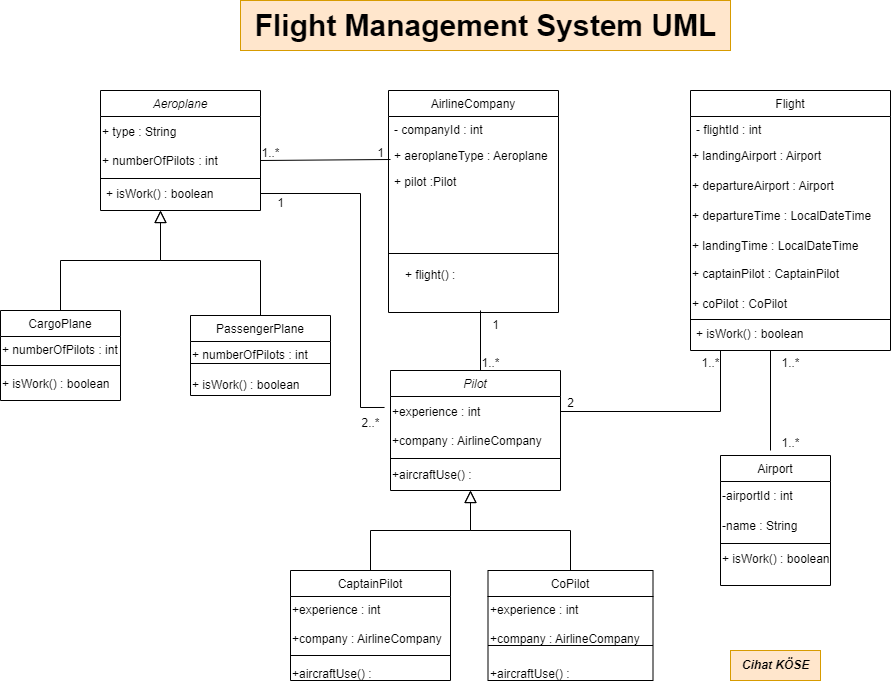

The diagram above was exported from draw.io. Its source (the exported page's mxGraphModel, read from the mxfile embedded in the PNG):
<mxGraphModel dx="1434" dy="760" grid="1" gridSize="10" guides="1" tooltips="1" connect="1" arrows="0" fold="1" page="1" pageScale="1" pageWidth="1800" pageHeight="1100" math="0" shadow="0">
  <root>
    <mxCell id="WIyWlLk6GJQsqaUBKTNV-0" />
    <mxCell id="WIyWlLk6GJQsqaUBKTNV-1" parent="WIyWlLk6GJQsqaUBKTNV-0" />
    <mxCell id="zkfFHV4jXpPFQw0GAbJ--0" value="Aeroplane" style="swimlane;fontStyle=2;align=center;verticalAlign=top;childLayout=stackLayout;horizontal=1;startSize=26;horizontalStack=0;resizeParent=1;resizeLast=0;collapsible=1;marginBottom=0;rounded=0;shadow=0;strokeWidth=1;" parent="WIyWlLk6GJQsqaUBKTNV-1" vertex="1">
      <mxGeometry x="220" y="120" width="160" height="120" as="geometry">
        <mxRectangle x="230" y="140" width="160" height="26" as="alternateBounds" />
      </mxGeometry>
    </mxCell>
    <mxCell id="2XS28PA4dLSfoO0EATai-71" value="+ type : String&lt;br&gt;&lt;br&gt;+ numberOfPilots : int" style="text;html=1;align=left;verticalAlign=middle;resizable=0;points=[];autosize=1;strokeColor=none;fillColor=none;" vertex="1" parent="zkfFHV4jXpPFQw0GAbJ--0">
      <mxGeometry y="26" width="160" height="60" as="geometry" />
    </mxCell>
    <mxCell id="zkfFHV4jXpPFQw0GAbJ--4" value="" style="line;html=1;strokeWidth=1;align=left;verticalAlign=middle;spacingTop=-1;spacingLeft=3;spacingRight=3;rotatable=0;labelPosition=right;points=[];portConstraint=eastwest;" parent="zkfFHV4jXpPFQw0GAbJ--0" vertex="1">
      <mxGeometry y="86" width="160" height="4" as="geometry" />
    </mxCell>
    <mxCell id="zkfFHV4jXpPFQw0GAbJ--5" value="+ isWork() : boolean" style="text;align=left;verticalAlign=top;spacingLeft=4;spacingRight=4;overflow=hidden;rotatable=0;points=[[0,0.5],[1,0.5]];portConstraint=eastwest;" parent="zkfFHV4jXpPFQw0GAbJ--0" vertex="1">
      <mxGeometry y="90" width="160" height="26" as="geometry" />
    </mxCell>
    <mxCell id="zkfFHV4jXpPFQw0GAbJ--6" value="CargoPlane" style="swimlane;fontStyle=0;align=center;verticalAlign=top;childLayout=stackLayout;horizontal=1;startSize=26;horizontalStack=0;resizeParent=1;resizeLast=0;collapsible=1;marginBottom=0;rounded=0;shadow=0;strokeWidth=1;" parent="WIyWlLk6GJQsqaUBKTNV-1" vertex="1">
      <mxGeometry x="120" y="340" width="120" height="90" as="geometry">
        <mxRectangle x="130" y="380" width="160" height="26" as="alternateBounds" />
      </mxGeometry>
    </mxCell>
    <mxCell id="2XS28PA4dLSfoO0EATai-77" value="+ numberOfPilots : int" style="text;whiteSpace=wrap;html=1;" vertex="1" parent="zkfFHV4jXpPFQw0GAbJ--6">
      <mxGeometry y="26" width="120" height="24" as="geometry" />
    </mxCell>
    <mxCell id="zkfFHV4jXpPFQw0GAbJ--9" value="" style="line;html=1;strokeWidth=1;align=left;verticalAlign=middle;spacingTop=-1;spacingLeft=3;spacingRight=3;rotatable=0;labelPosition=right;points=[];portConstraint=eastwest;" parent="zkfFHV4jXpPFQw0GAbJ--6" vertex="1">
      <mxGeometry y="50" width="120" height="10" as="geometry" />
    </mxCell>
    <mxCell id="2XS28PA4dLSfoO0EATai-2" value="+ isWork() : boolean" style="text;whiteSpace=wrap;html=1;" vertex="1" parent="zkfFHV4jXpPFQw0GAbJ--6">
      <mxGeometry y="60" width="120" height="30" as="geometry" />
    </mxCell>
    <mxCell id="zkfFHV4jXpPFQw0GAbJ--12" value="" style="endArrow=block;endSize=10;endFill=0;shadow=0;strokeWidth=1;rounded=0;edgeStyle=elbowEdgeStyle;elbow=vertical;" parent="WIyWlLk6GJQsqaUBKTNV-1" source="zkfFHV4jXpPFQw0GAbJ--6" target="zkfFHV4jXpPFQw0GAbJ--0" edge="1">
      <mxGeometry width="160" relative="1" as="geometry">
        <mxPoint x="200" y="203" as="sourcePoint" />
        <mxPoint x="200" y="203" as="targetPoint" />
        <Array as="points">
          <mxPoint x="280" y="290" />
        </Array>
      </mxGeometry>
    </mxCell>
    <mxCell id="zkfFHV4jXpPFQw0GAbJ--13" value="PassengerPlane" style="swimlane;fontStyle=0;align=center;verticalAlign=top;childLayout=stackLayout;horizontal=1;startSize=26;horizontalStack=0;resizeParent=1;resizeLast=0;collapsible=1;marginBottom=0;rounded=0;shadow=0;strokeWidth=1;" parent="WIyWlLk6GJQsqaUBKTNV-1" vertex="1">
      <mxGeometry x="310" y="345" width="140" height="80" as="geometry">
        <mxRectangle x="340" y="380" width="170" height="26" as="alternateBounds" />
      </mxGeometry>
    </mxCell>
    <mxCell id="2XS28PA4dLSfoO0EATai-78" value="+ numberOfPilots : int" style="text;whiteSpace=wrap;html=1;" vertex="1" parent="zkfFHV4jXpPFQw0GAbJ--13">
      <mxGeometry y="26" width="140" height="14" as="geometry" />
    </mxCell>
    <mxCell id="zkfFHV4jXpPFQw0GAbJ--15" value="" style="line;html=1;strokeWidth=1;align=left;verticalAlign=middle;spacingTop=-1;spacingLeft=3;spacingRight=3;rotatable=0;labelPosition=right;points=[];portConstraint=eastwest;" parent="zkfFHV4jXpPFQw0GAbJ--13" vertex="1">
      <mxGeometry y="40" width="140" height="16" as="geometry" />
    </mxCell>
    <mxCell id="2XS28PA4dLSfoO0EATai-3" value="+ isWork() : boolean" style="text;whiteSpace=wrap;html=1;" vertex="1" parent="zkfFHV4jXpPFQw0GAbJ--13">
      <mxGeometry y="56" width="140" height="14" as="geometry" />
    </mxCell>
    <mxCell id="zkfFHV4jXpPFQw0GAbJ--16" value="" style="endArrow=block;endSize=10;endFill=0;shadow=0;strokeWidth=1;rounded=0;edgeStyle=elbowEdgeStyle;elbow=vertical;" parent="WIyWlLk6GJQsqaUBKTNV-1" source="zkfFHV4jXpPFQw0GAbJ--13" target="zkfFHV4jXpPFQw0GAbJ--0" edge="1">
      <mxGeometry width="160" relative="1" as="geometry">
        <mxPoint x="210" y="373" as="sourcePoint" />
        <mxPoint x="310" y="271" as="targetPoint" />
        <Array as="points">
          <mxPoint x="280" y="290" />
          <mxPoint x="280" y="260" />
        </Array>
      </mxGeometry>
    </mxCell>
    <mxCell id="zkfFHV4jXpPFQw0GAbJ--17" value="AirlineCompany" style="swimlane;fontStyle=0;align=center;verticalAlign=top;childLayout=stackLayout;horizontal=1;startSize=26;horizontalStack=0;resizeParent=1;resizeLast=0;collapsible=1;marginBottom=0;rounded=0;shadow=0;strokeWidth=1;" parent="WIyWlLk6GJQsqaUBKTNV-1" vertex="1">
      <mxGeometry x="508" y="120" width="170" height="222" as="geometry">
        <mxRectangle x="550" y="140" width="160" height="26" as="alternateBounds" />
      </mxGeometry>
    </mxCell>
    <mxCell id="zkfFHV4jXpPFQw0GAbJ--18" value="- companyId : int" style="text;align=left;verticalAlign=top;spacingLeft=4;spacingRight=4;overflow=hidden;rotatable=0;points=[[0,0.5],[1,0.5]];portConstraint=eastwest;" parent="zkfFHV4jXpPFQw0GAbJ--17" vertex="1">
      <mxGeometry y="26" width="170" height="26" as="geometry" />
    </mxCell>
    <mxCell id="2XS28PA4dLSfoO0EATai-48" value="+ aeroplaneType : Aeroplane" style="text;align=left;verticalAlign=top;spacingLeft=4;spacingRight=4;overflow=hidden;rotatable=0;points=[[0,0.5],[1,0.5]];portConstraint=eastwest;" vertex="1" parent="zkfFHV4jXpPFQw0GAbJ--17">
      <mxGeometry y="52" width="170" height="26" as="geometry" />
    </mxCell>
    <mxCell id="2XS28PA4dLSfoO0EATai-49" value="+ pilot :Pilot" style="text;align=left;verticalAlign=top;spacingLeft=4;spacingRight=4;overflow=hidden;rotatable=0;points=[[0,0.5],[1,0.5]];portConstraint=eastwest;" vertex="1" parent="zkfFHV4jXpPFQw0GAbJ--17">
      <mxGeometry y="78" width="170" height="26" as="geometry" />
    </mxCell>
    <mxCell id="zkfFHV4jXpPFQw0GAbJ--23" value="" style="line;html=1;strokeWidth=1;align=left;verticalAlign=middle;spacingTop=-1;spacingLeft=3;spacingRight=3;rotatable=0;labelPosition=right;points=[];portConstraint=eastwest;" parent="zkfFHV4jXpPFQw0GAbJ--17" vertex="1">
      <mxGeometry y="104" width="170" height="118" as="geometry" />
    </mxCell>
    <mxCell id="2XS28PA4dLSfoO0EATai-6" value="Flight" style="swimlane;fontStyle=0;align=center;verticalAlign=top;childLayout=stackLayout;horizontal=1;startSize=26;horizontalStack=0;resizeParent=1;resizeLast=0;collapsible=1;marginBottom=0;rounded=0;shadow=0;strokeWidth=1;" vertex="1" parent="WIyWlLk6GJQsqaUBKTNV-1">
      <mxGeometry x="810" y="120" width="200" height="260" as="geometry">
        <mxRectangle x="230" y="140" width="160" height="26" as="alternateBounds" />
      </mxGeometry>
    </mxCell>
    <mxCell id="2XS28PA4dLSfoO0EATai-10" value="- flightId : int" style="text;align=left;verticalAlign=top;spacingLeft=4;spacingRight=4;overflow=hidden;rotatable=0;points=[[0,0.5],[1,0.5]];portConstraint=eastwest;" vertex="1" parent="2XS28PA4dLSfoO0EATai-6">
      <mxGeometry y="26" width="200" height="26" as="geometry" />
    </mxCell>
    <mxCell id="2XS28PA4dLSfoO0EATai-12" value="+ landingAirport : Airport" style="text;html=1;align=left;verticalAlign=top;resizable=0;points=[];autosize=1;strokeColor=none;fillColor=none;" vertex="1" parent="2XS28PA4dLSfoO0EATai-6">
      <mxGeometry y="52" width="200" height="30" as="geometry" />
    </mxCell>
    <mxCell id="2XS28PA4dLSfoO0EATai-11" value="+ departureAirport : Airport" style="text;html=1;align=left;verticalAlign=top;resizable=0;points=[];autosize=1;strokeColor=none;fillColor=none;" vertex="1" parent="2XS28PA4dLSfoO0EATai-6">
      <mxGeometry y="82" width="200" height="30" as="geometry" />
    </mxCell>
    <mxCell id="2XS28PA4dLSfoO0EATai-13" value="+ departureTime : LocalDateTime" style="text;html=1;align=left;verticalAlign=top;resizable=0;points=[];autosize=1;strokeColor=none;fillColor=none;" vertex="1" parent="2XS28PA4dLSfoO0EATai-6">
      <mxGeometry y="112" width="200" height="30" as="geometry" />
    </mxCell>
    <mxCell id="2XS28PA4dLSfoO0EATai-14" value="+ landingTime : LocalDateTime" style="text;whiteSpace=wrap;html=1;verticalAlign=top;align=left;" vertex="1" parent="2XS28PA4dLSfoO0EATai-6">
      <mxGeometry y="142" width="200" height="28" as="geometry" />
    </mxCell>
    <mxCell id="2XS28PA4dLSfoO0EATai-51" value="+ captainPilot : CaptainPilot" style="text;html=1;align=left;verticalAlign=top;resizable=0;points=[];autosize=1;strokeColor=none;fillColor=none;" vertex="1" parent="2XS28PA4dLSfoO0EATai-6">
      <mxGeometry y="170" width="200" height="30" as="geometry" />
    </mxCell>
    <mxCell id="2XS28PA4dLSfoO0EATai-52" value="+ coPilot : CoPilot" style="text;whiteSpace=wrap;html=1;verticalAlign=top;align=left;" vertex="1" parent="2XS28PA4dLSfoO0EATai-6">
      <mxGeometry y="200" width="200" height="28" as="geometry" />
    </mxCell>
    <mxCell id="2XS28PA4dLSfoO0EATai-7" value="" style="line;html=1;strokeWidth=1;align=left;verticalAlign=top;spacingTop=-1;spacingLeft=3;spacingRight=3;rotatable=0;labelPosition=right;points=[];portConstraint=eastwest;" vertex="1" parent="2XS28PA4dLSfoO0EATai-6">
      <mxGeometry y="228" width="200" height="2" as="geometry" />
    </mxCell>
    <mxCell id="2XS28PA4dLSfoO0EATai-8" value="+ isWork() : boolean" style="text;align=left;verticalAlign=top;spacingLeft=4;spacingRight=4;overflow=hidden;rotatable=0;points=[[0,0.5],[1,0.5]];portConstraint=eastwest;" vertex="1" parent="2XS28PA4dLSfoO0EATai-6">
      <mxGeometry y="230" width="200" height="18" as="geometry" />
    </mxCell>
    <mxCell id="2XS28PA4dLSfoO0EATai-15" value="Pilot" style="swimlane;fontStyle=2;align=center;verticalAlign=top;childLayout=stackLayout;horizontal=1;startSize=26;horizontalStack=0;resizeParent=1;resizeLast=0;collapsible=1;marginBottom=0;rounded=0;shadow=0;strokeWidth=1;" vertex="1" parent="WIyWlLk6GJQsqaUBKTNV-1">
      <mxGeometry x="510" y="400" width="170" height="120" as="geometry">
        <mxRectangle x="230" y="140" width="160" height="26" as="alternateBounds" />
      </mxGeometry>
    </mxCell>
    <mxCell id="2XS28PA4dLSfoO0EATai-41" value="+experience : int&lt;br&gt;&lt;br&gt;+company : AirlineCompany" style="text;html=1;align=left;verticalAlign=middle;resizable=0;points=[];autosize=1;strokeColor=none;fillColor=none;" vertex="1" parent="2XS28PA4dLSfoO0EATai-15">
      <mxGeometry y="26" width="170" height="60" as="geometry" />
    </mxCell>
    <mxCell id="2XS28PA4dLSfoO0EATai-16" value="" style="line;html=1;strokeWidth=1;align=left;verticalAlign=middle;spacingTop=-1;spacingLeft=3;spacingRight=3;rotatable=0;labelPosition=right;points=[];portConstraint=eastwest;" vertex="1" parent="2XS28PA4dLSfoO0EATai-15">
      <mxGeometry y="86" width="170" height="4" as="geometry" />
    </mxCell>
    <mxCell id="2XS28PA4dLSfoO0EATai-61" value="+aircraftUse() :&amp;nbsp;" style="text;html=1;align=left;verticalAlign=middle;resizable=0;points=[];autosize=1;strokeColor=none;fillColor=none;" vertex="1" parent="2XS28PA4dLSfoO0EATai-15">
      <mxGeometry y="90" width="170" height="30" as="geometry" />
    </mxCell>
    <mxCell id="2XS28PA4dLSfoO0EATai-18" value="CaptainPilot" style="swimlane;fontStyle=0;align=center;verticalAlign=top;childLayout=stackLayout;horizontal=1;startSize=26;horizontalStack=0;resizeParent=1;resizeLast=0;collapsible=1;marginBottom=0;rounded=0;shadow=0;strokeWidth=1;" vertex="1" parent="WIyWlLk6GJQsqaUBKTNV-1">
      <mxGeometry x="410" y="600" width="160" height="110" as="geometry">
        <mxRectangle x="130" y="380" width="160" height="26" as="alternateBounds" />
      </mxGeometry>
    </mxCell>
    <mxCell id="2XS28PA4dLSfoO0EATai-42" value="+experience : int&lt;br&gt;&lt;br style=&quot;border-color: var(--border-color);&quot;&gt;&lt;span style=&quot;&quot;&gt;+company : AirlineCompany&lt;/span&gt;" style="text;whiteSpace=wrap;html=1;" vertex="1" parent="2XS28PA4dLSfoO0EATai-18">
      <mxGeometry y="26" width="160" height="54" as="geometry" />
    </mxCell>
    <mxCell id="2XS28PA4dLSfoO0EATai-19" value="" style="line;html=1;strokeWidth=1;align=left;verticalAlign=middle;spacingTop=-1;spacingLeft=3;spacingRight=3;rotatable=0;labelPosition=right;points=[];portConstraint=eastwest;" vertex="1" parent="2XS28PA4dLSfoO0EATai-18">
      <mxGeometry y="80" width="160" height="10" as="geometry" />
    </mxCell>
    <mxCell id="2XS28PA4dLSfoO0EATai-63" value="+aircraftUse() :" style="text;whiteSpace=wrap;html=1;" vertex="1" parent="2XS28PA4dLSfoO0EATai-18">
      <mxGeometry y="90" width="160" height="20" as="geometry" />
    </mxCell>
    <mxCell id="2XS28PA4dLSfoO0EATai-21" value="" style="endArrow=block;endSize=10;endFill=0;shadow=0;strokeWidth=1;rounded=0;edgeStyle=elbowEdgeStyle;elbow=vertical;" edge="1" parent="WIyWlLk6GJQsqaUBKTNV-1" source="2XS28PA4dLSfoO0EATai-18" target="2XS28PA4dLSfoO0EATai-15">
      <mxGeometry width="160" relative="1" as="geometry">
        <mxPoint x="490" y="483" as="sourcePoint" />
        <mxPoint x="490" y="483" as="targetPoint" />
        <Array as="points">
          <mxPoint x="590" y="560" />
        </Array>
      </mxGeometry>
    </mxCell>
    <mxCell id="2XS28PA4dLSfoO0EATai-25" value="" style="endArrow=block;endSize=10;endFill=0;shadow=0;strokeWidth=1;rounded=0;edgeStyle=elbowEdgeStyle;elbow=vertical;exitX=0.5;exitY=0;exitDx=0;exitDy=0;" edge="1" parent="WIyWlLk6GJQsqaUBKTNV-1" source="2XS28PA4dLSfoO0EATai-66" target="2XS28PA4dLSfoO0EATai-15">
      <mxGeometry width="160" relative="1" as="geometry">
        <mxPoint x="670" y="640" as="sourcePoint" />
        <mxPoint x="600" y="551" as="targetPoint" />
        <Array as="points">
          <mxPoint x="590" y="560" />
          <mxPoint x="590" y="570" />
          <mxPoint x="610" y="540" />
        </Array>
      </mxGeometry>
    </mxCell>
    <mxCell id="2XS28PA4dLSfoO0EATai-28" value="Airport" style="swimlane;fontStyle=0;align=center;verticalAlign=top;childLayout=stackLayout;horizontal=1;startSize=26;horizontalStack=0;resizeParent=1;resizeLast=0;collapsible=1;marginBottom=0;rounded=0;shadow=0;strokeWidth=1;" vertex="1" parent="WIyWlLk6GJQsqaUBKTNV-1">
      <mxGeometry x="840" y="485" width="110" height="130" as="geometry">
        <mxRectangle x="340" y="380" width="170" height="26" as="alternateBounds" />
      </mxGeometry>
    </mxCell>
    <mxCell id="2XS28PA4dLSfoO0EATai-31" value="-airportId : int" style="text;html=1;align=left;verticalAlign=middle;resizable=0;points=[];autosize=1;strokeColor=none;fillColor=none;" vertex="1" parent="2XS28PA4dLSfoO0EATai-28">
      <mxGeometry y="26" width="110" height="30" as="geometry" />
    </mxCell>
    <mxCell id="2XS28PA4dLSfoO0EATai-32" value="-name : String" style="text;html=1;align=left;verticalAlign=middle;resizable=0;points=[];autosize=1;strokeColor=none;fillColor=none;" vertex="1" parent="2XS28PA4dLSfoO0EATai-28">
      <mxGeometry y="56" width="110" height="30" as="geometry" />
    </mxCell>
    <mxCell id="2XS28PA4dLSfoO0EATai-29" value="" style="line;html=1;strokeWidth=1;align=left;verticalAlign=middle;spacingTop=-1;spacingLeft=3;spacingRight=3;rotatable=0;labelPosition=right;points=[];portConstraint=eastwest;" vertex="1" parent="2XS28PA4dLSfoO0EATai-28">
      <mxGeometry y="86" width="110" height="4" as="geometry" />
    </mxCell>
    <mxCell id="2XS28PA4dLSfoO0EATai-30" value="+ isWork() : boolean" style="text;whiteSpace=wrap;html=1;" vertex="1" parent="2XS28PA4dLSfoO0EATai-28">
      <mxGeometry y="90" width="110" height="20" as="geometry" />
    </mxCell>
    <mxCell id="2XS28PA4dLSfoO0EATai-34" value="" style="endArrow=none;html=1;rounded=0;" edge="1" parent="WIyWlLk6GJQsqaUBKTNV-1">
      <mxGeometry width="50" height="50" relative="1" as="geometry">
        <mxPoint x="380" y="190" as="sourcePoint" />
        <mxPoint x="510" y="189" as="targetPoint" />
        <Array as="points" />
      </mxGeometry>
    </mxCell>
    <mxCell id="2XS28PA4dLSfoO0EATai-36" value="1" style="text;html=1;align=center;verticalAlign=middle;resizable=0;points=[];autosize=1;strokeColor=none;fillColor=none;" vertex="1" parent="WIyWlLk6GJQsqaUBKTNV-1">
      <mxGeometry x="485" y="168" width="30" height="30" as="geometry" />
    </mxCell>
    <mxCell id="2XS28PA4dLSfoO0EATai-37" value="" style="endArrow=none;html=1;rounded=0;" edge="1" parent="WIyWlLk6GJQsqaUBKTNV-1">
      <mxGeometry width="50" height="50" relative="1" as="geometry">
        <mxPoint x="890" y="380" as="sourcePoint" />
        <mxPoint x="890" y="480" as="targetPoint" />
      </mxGeometry>
    </mxCell>
    <mxCell id="2XS28PA4dLSfoO0EATai-38" value="" style="endArrow=none;html=1;rounded=0;" edge="1" parent="WIyWlLk6GJQsqaUBKTNV-1">
      <mxGeometry width="50" height="50" relative="1" as="geometry">
        <mxPoint x="600" y="400" as="sourcePoint" />
        <mxPoint x="600" y="340" as="targetPoint" />
      </mxGeometry>
    </mxCell>
    <mxCell id="2XS28PA4dLSfoO0EATai-40" value="1" style="text;html=1;align=center;verticalAlign=middle;resizable=0;points=[];autosize=1;strokeColor=none;fillColor=none;" vertex="1" parent="WIyWlLk6GJQsqaUBKTNV-1">
      <mxGeometry x="600" y="340" width="30" height="30" as="geometry" />
    </mxCell>
    <mxCell id="2XS28PA4dLSfoO0EATai-45" value="" style="endArrow=none;html=1;rounded=0;" edge="1" parent="WIyWlLk6GJQsqaUBKTNV-1">
      <mxGeometry width="50" height="50" relative="1" as="geometry">
        <mxPoint x="750" y="490" as="sourcePoint" />
        <mxPoint x="750" y="490" as="targetPoint" />
      </mxGeometry>
    </mxCell>
    <mxCell id="2XS28PA4dLSfoO0EATai-56" value="1..*" style="text;html=1;align=center;verticalAlign=middle;resizable=0;points=[];autosize=1;strokeColor=none;fillColor=none;" vertex="1" parent="WIyWlLk6GJQsqaUBKTNV-1">
      <mxGeometry x="890" y="458" width="40" height="30" as="geometry" />
    </mxCell>
    <mxCell id="2XS28PA4dLSfoO0EATai-57" value="1..*" style="text;html=1;align=center;verticalAlign=middle;resizable=0;points=[];autosize=1;strokeColor=none;fillColor=none;" vertex="1" parent="WIyWlLk6GJQsqaUBKTNV-1">
      <mxGeometry x="890" y="378" width="40" height="30" as="geometry" />
    </mxCell>
    <mxCell id="2XS28PA4dLSfoO0EATai-58" value="" style="endArrow=none;html=1;rounded=0;" edge="1" parent="WIyWlLk6GJQsqaUBKTNV-1">
      <mxGeometry width="50" height="50" relative="1" as="geometry">
        <mxPoint x="680" y="441" as="sourcePoint" />
        <mxPoint x="840" y="380" as="targetPoint" />
        <Array as="points">
          <mxPoint x="840" y="441" />
        </Array>
      </mxGeometry>
    </mxCell>
    <mxCell id="2XS28PA4dLSfoO0EATai-59" value="2" style="text;html=1;align=center;verticalAlign=middle;resizable=0;points=[];autosize=1;strokeColor=none;fillColor=none;" vertex="1" parent="WIyWlLk6GJQsqaUBKTNV-1">
      <mxGeometry x="675" y="418" width="30" height="30" as="geometry" />
    </mxCell>
    <mxCell id="2XS28PA4dLSfoO0EATai-60" value="1..*" style="text;html=1;align=center;verticalAlign=middle;resizable=0;points=[];autosize=1;strokeColor=none;fillColor=none;" vertex="1" parent="WIyWlLk6GJQsqaUBKTNV-1">
      <mxGeometry x="810" y="378" width="40" height="30" as="geometry" />
    </mxCell>
    <mxCell id="2XS28PA4dLSfoO0EATai-66" value="CoPilot" style="swimlane;fontStyle=0;align=center;verticalAlign=top;childLayout=stackLayout;horizontal=1;startSize=26;horizontalStack=0;resizeParent=1;resizeLast=0;collapsible=1;marginBottom=0;rounded=0;shadow=0;strokeWidth=1;" vertex="1" parent="WIyWlLk6GJQsqaUBKTNV-1">
      <mxGeometry x="607.5" y="600" width="165" height="110" as="geometry">
        <mxRectangle x="130" y="380" width="160" height="26" as="alternateBounds" />
      </mxGeometry>
    </mxCell>
    <mxCell id="2XS28PA4dLSfoO0EATai-67" value="+experience : int&lt;br&gt;&lt;br style=&quot;border-color: var(--border-color);&quot;&gt;&lt;span style=&quot;&quot;&gt;+company : AirlineCompany&lt;/span&gt;" style="text;whiteSpace=wrap;html=1;" vertex="1" parent="2XS28PA4dLSfoO0EATai-66">
      <mxGeometry y="26" width="165" height="34" as="geometry" />
    </mxCell>
    <mxCell id="2XS28PA4dLSfoO0EATai-68" value="" style="line;html=1;strokeWidth=1;align=left;verticalAlign=middle;spacingTop=-1;spacingLeft=3;spacingRight=3;rotatable=0;labelPosition=right;points=[];portConstraint=eastwest;" vertex="1" parent="2XS28PA4dLSfoO0EATai-66">
      <mxGeometry y="60" width="165" height="30" as="geometry" />
    </mxCell>
    <mxCell id="2XS28PA4dLSfoO0EATai-69" value="+aircraftUse() :" style="text;whiteSpace=wrap;html=1;" vertex="1" parent="2XS28PA4dLSfoO0EATai-66">
      <mxGeometry y="90" width="165" height="20" as="geometry" />
    </mxCell>
    <mxCell id="2XS28PA4dLSfoO0EATai-72" value="1..*" style="text;html=1;align=center;verticalAlign=middle;resizable=0;points=[];autosize=1;strokeColor=none;fillColor=none;" vertex="1" parent="WIyWlLk6GJQsqaUBKTNV-1">
      <mxGeometry x="370" y="168" width="40" height="30" as="geometry" />
    </mxCell>
    <mxCell id="2XS28PA4dLSfoO0EATai-73" value="" style="endArrow=none;html=1;rounded=0;entryX=1;entryY=0.5;entryDx=0;entryDy=0;exitX=-0.035;exitY=0.183;exitDx=0;exitDy=0;exitPerimeter=0;" edge="1" parent="WIyWlLk6GJQsqaUBKTNV-1" source="2XS28PA4dLSfoO0EATai-41" target="zkfFHV4jXpPFQw0GAbJ--5">
      <mxGeometry width="50" height="50" relative="1" as="geometry">
        <mxPoint x="480" y="440" as="sourcePoint" />
        <mxPoint x="800" y="440" as="targetPoint" />
        <Array as="points">
          <mxPoint x="480" y="437" />
          <mxPoint x="480" y="223" />
        </Array>
      </mxGeometry>
    </mxCell>
    <mxCell id="2XS28PA4dLSfoO0EATai-74" value="1" style="text;html=1;align=center;verticalAlign=middle;resizable=0;points=[];autosize=1;strokeColor=none;fillColor=none;" vertex="1" parent="WIyWlLk6GJQsqaUBKTNV-1">
      <mxGeometry x="385" y="218" width="30" height="30" as="geometry" />
    </mxCell>
    <mxCell id="2XS28PA4dLSfoO0EATai-75" value="2..*" style="text;html=1;align=center;verticalAlign=middle;resizable=0;points=[];autosize=1;strokeColor=none;fillColor=none;" vertex="1" parent="WIyWlLk6GJQsqaUBKTNV-1">
      <mxGeometry x="470" y="438" width="40" height="30" as="geometry" />
    </mxCell>
    <mxCell id="2XS28PA4dLSfoO0EATai-76" value="1..*" style="text;html=1;align=center;verticalAlign=middle;resizable=0;points=[];autosize=1;strokeColor=none;fillColor=none;" vertex="1" parent="WIyWlLk6GJQsqaUBKTNV-1">
      <mxGeometry x="590" y="378" width="40" height="30" as="geometry" />
    </mxCell>
    <mxCell id="2XS28PA4dLSfoO0EATai-81" value="+ flight() :" style="text;html=1;align=left;verticalAlign=top;resizable=0;points=[];autosize=1;strokeColor=none;fillColor=none;spacing=0;horizontal=1;" vertex="1" parent="WIyWlLk6GJQsqaUBKTNV-1">
      <mxGeometry x="525" y="293" width="70" height="20" as="geometry" />
    </mxCell>
    <mxCell id="2XS28PA4dLSfoO0EATai-82" value="Flight Management System UML" style="text;html=1;align=center;verticalAlign=middle;resizable=0;points=[];autosize=1;strokeColor=#d79b00;fillColor=#ffe6cc;fontSize=30;fontStyle=1" vertex="1" parent="WIyWlLk6GJQsqaUBKTNV-1">
      <mxGeometry x="360" y="30" width="490" height="50" as="geometry" />
    </mxCell>
    <mxCell id="2XS28PA4dLSfoO0EATai-83" value="Cihat KÖSE" style="text;html=1;align=center;verticalAlign=middle;resizable=0;points=[];autosize=1;strokeColor=#d79b00;fillColor=#ffe6cc;fontStyle=3" vertex="1" parent="WIyWlLk6GJQsqaUBKTNV-1">
      <mxGeometry x="850" y="680" width="90" height="30" as="geometry" />
    </mxCell>
  </root>
</mxGraphModel>